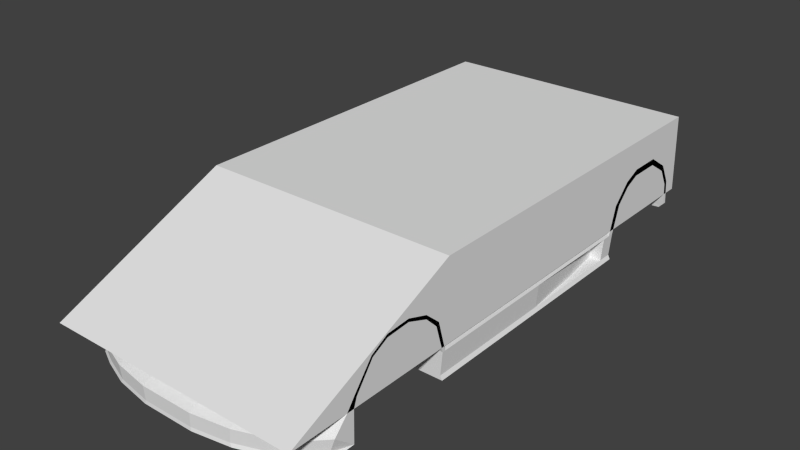 # Source: rocket1_1.blend  (saved by Blender 3.0.42; exported with 4.5.12 LTS)
import bpy
from mathutils import Matrix  # noqa: F401  (used for matrix-valued properties, if any)

bpy.ops.wm.read_factory_settings(use_empty=True)
scene = bpy.context.scene
scene.name = 'Scene'

# ---- materials (node trees are filled in below, after node groups)
mat_main___eeeeee___primary = bpy.data.materials.new('main [#eeeeee] [primary]')
mat_main___eeeeee___primary.alpha_threshold = 0.0
mat_main___eeeeee___primary.use_transparent_shadow = False
mat_main___eeeeee___primary.roughness = 0.5

# ---- material node trees

# ---- world
world_world = bpy.data.worlds.new('World'); scene.world = world_world
world_world.color = (0.05088, 0.05088, 0.05088)
world_world.use_sun_shadow = False
world_world.sun_shadow_jitter_overblur = 0.0
world_world.cycles.sampling_method = 'NONE'
world_world.cycles.sample_map_resolution = 256

# ---- meshes
me_chassis = bpy.data.meshes.new('chassis')
me_chassis.from_pydata([(0.08244, 0.715, 0.4604), (0.08244, 0.715, 0.5104), (0.1127, 0.6975, 0.4604), (0.1127, 0.6975, 0.5104), (0.1127, 0.6625, 0.4604), (0.1127, 0.6625, 0.5104), (0.08244, 0.645, 0.4604), (0.08244, 0.645, 0.5104), (0.05213, 0.6625, 0.4604), (0.05213, 0.6625, 0.5104), (0.05213, 0.6975, 0.4604), (0.05213, 0.6975, 0.5104), (0.0, -0.7932, -0.06461), (0.0, -0.7932, 0.5425), (0.0, 0.8853, -0.06461), (0.0, 0.7867, 0.4562), (0.8779, -0.8694, -0.06461), (0.8779, -0.9274, 0.3064), (0.8779, 0.8853, -0.06461), (0.8779, 0.9436, 0.3015), (0.5541, 0.9436, 0.3015), (0.5541, 0.8853, -0.06461), (0.6216, -0.8694, -0.06461), (0.0, -1.799, -0.06461), (0.8779, -0.9065, 0.3234), (0.8779, 0.9011, 0.3098), (0.5541, 0.9011, 0.3353), (0.6216, -0.9065, 0.3791), (0.8779, -1.011, 0.3887), (0.6216, -1.011, 0.3887), (0.8779, -1.011, 0.415), (0.6216, -1.011, 0.415), (0.8779, -1.153, 0.4415), (0.6216, -1.153, 0.4415), (0.8779, -1.153, 0.4622), (0.6216, -1.153, 0.4622), (0.8779, -1.316, 0.432), (0.6216, -1.316, 0.432), (0.8779, -1.316, 0.4527), (0.6216, -1.316, 0.4527), (0.8779, -1.427, 0.3741), (0.6216, -1.427, 0.3741), (0.8779, -1.435, 0.3883), (0.6216, -1.435, 0.3883), (0.8779, -1.547, 0.2101), (0.6216, -1.547, 0.2101), (0.8779, -1.564, 0.2224), (0.6216, -1.564, 0.2224), (0.8779, 1.133, 0.4381), (0.5541, 1.133, 0.4381), (0.8779, 1.133, 0.4811), (0.5541, 1.133, 0.4811), (0.8779, 1.348, 0.4381), (0.5541, 1.348, 0.4381), (0.8779, 1.348, 0.4811), (0.5541, 1.348, 0.4811), (0.1807, 0.8853, -0.06461), (0.1807, -0.7932, 0.5279), (0.1807, 0.7867, 0.4562), (0.1807, -0.7932, -0.06461), (0.0, -1.799, 0.1455), (0.1807, -1.799, 0.1455), (0.1807, -1.799, -0.06461), (0.0, -2.018, -0.06461), (0.0, -2.018, 0.0485), (0.1807, -2.018, 0.0485), (0.1807, -2.018, -0.06461), (0.6216, -1.704, 0.1455), (0.6216, -1.704, -0.06461), (0.6216, -1.907, 0.0485), (0.6216, -1.907, -0.06461), (0.741, -1.67, 0.1455), (0.741, -1.67, -0.06461), (0.741, -1.849, 0.0485), (0.741, -1.849, -0.06461), (0.8779, -1.62, 0.1455), (0.8779, -1.573, -0.06461), (0.8779, -1.71, 0.0485), (0.8779, -1.71, -0.06461), (0.8779, -1.569, 0.1455), (0.5541, 1.298, 0.284), (0.4334, -0.7932, 0.3816), (0.4334, -1.757, 0.1455), (0.4334, -1.976, 0.0485), (0.4334, -1.976, -0.06461), (0.4334, -1.757, -0.06461), (0.1807, -1.272, -0.06461), (0.6216, -1.573, -0.06461), (0.6216, -1.569, 0.1455), (0.1807, -1.272, 0.29), (0.0, -1.272, -0.06461), (0.0, -1.272, 0.29), (0.4334, -1.256, 0.2743), (0.1807, -1.636, 0.1893), (0.0, -1.636, 0.1893), (0.4334, -1.6, 0.1893), (0.1807, -1.636, -0.06461), (0.0, -1.636, -0.06461), (0.1807, 1.661, 0.07573), (0.6216, -0.8694, 0.1455), (0.8779, 0.8853, 0.117), (0.8779, -0.8694, 0.117), (0.5541, 0.8853, 0.1455), (0.0, 1.661, 0.07573), (0.6216, -0.9274, 0.3064), (0.8779, 1.021, 0.4323), (0.5275, -1.013, 0.3683), (0.5275, -1.157, 0.3853), (0.5275, -1.319, 0.3701), (0.547, -1.435, 0.3268), (0.333, 1.298, 0.282), (0.5275, -0.7932, 0.3415), (0.8779, 1.035, 0.3944), (0.5541, 1.035, 0.3944), (0.5541, 1.021, 0.4445), (0.0, -0.3736, 0.6579), (0.0, 0.4657, 0.5477), (0.1807, 0.4657, 0.5441), (0.1807, 0.04605, 0.6371), (0.1807, -0.3736, 0.6469), (0.3955, 0.4657, 0.3772), (0.4431, 0.04605, 0.4072), (0.4463, -0.3736, 0.4098), (0.6216, -0.7932, 0.3614), (0.8779, -0.8471, 0.117), (0.3694, 0.7867, 0.3464), (0.8779, 1.492, 0.3466), (0.5541, 1.492, 0.3466), (0.8779, 1.505, 0.3801), (0.5541, 1.505, 0.3801), (0.8779, 1.558, 0.2265), (0.5541, 1.558, 0.2265), (0.8779, 1.582, 0.2391), (0.5541, 1.582, 0.2391), (0.5541, 1.58, 0.01957), (0.5541, 1.641, 0.01957), (0.0, 1.298, 0.282), (0.1807, 1.298, 0.282), (0.0, 1.298, -0.01694), (0.1807, 1.298, -0.01694), (0.0, 1.67, 0.01625), (0.1807, 1.67, 0.01625), (0.5541, 1.629, 0.07873), (0.8779, -0.3736, -0.06461), (0.8779, 0.04605, -0.06461), (0.8779, 0.4657, -0.06461), (0.8779, -0.3736, 0.117), (0.8779, 0.04605, 0.117), (0.8779, 0.4657, 0.117), (0.8126, -0.3736, 0.2754), (0.8126, 0.04605, 0.2754), (0.8126, 0.4657, 0.2754), (0.7153, -0.3736, 0.3285), (0.7153, 0.04605, 0.3285), (0.7153, 0.4657, 0.3285), (0.6102, -0.3736, 0.3474), (0.6102, 0.04605, 0.3474), (0.6102, 0.4657, 0.3474), (0.5239, -0.3736, 0.3474), (0.5156, 0.04605, 0.3474), (0.504, 0.4657, 0.3474), (0.5785, -1.572, 0.2148), (0.1807, -1.454, -0.06461), (0.0, -1.454, -0.06461), (0.1807, -1.454, 0.2397), (0.0, -1.454, 0.2397), (0.4334, -1.428, 0.2318), (0.4334, -1.025, 0.3279), (0.8779, -0.795, -0.06461), (0.8779, -0.795, 0.117), (0.8126, -0.795, 0.2754), (0.8779, -0.8471, -0.06461), (0.5275, -0.9075, 0.3549), (0.8245, -0.9029, 0.3487), (0.8779, 0.8434, -0.06461), (0.8779, 0.7867, 0.117), (0.8779, 0.8434, 0.117), (0.7163, 0.9011, 0.345), (0.8779, 0.7867, -0.06461), (0.8126, 0.7867, 0.2754), (0.7153, 0.7867, 0.3285), (0.6102, 0.7867, 0.3474), (0.504, 0.7867, 0.3474), (0.7163, 1.133, 0.4811), (0.7163, 1.348, 0.4811), (0.7163, 1.505, 0.3801), (0.7163, 1.021, 0.4384), (0.7163, 1.582, 0.2391), (0.4632, 1.298, 0.283), (0.3052, 1.65, 0.07673), (0.4296, 1.64, 0.07773), (0.3052, 1.66, 0.01736), (0.4296, 1.651, 0.01846), (0.3052, 0.8853, -0.06351), (0.3052, 1.298, -0.01583), (0.4296, 1.298, -0.01472), (0.4296, 0.8853, -0.0624), (0.1807, 1.587, 0.1479), (0.0, 1.587, 0.1479), (0.3149, 1.58, 0.1486), (0.4342, 1.573, 0.1496), (0.0, 1.568, 0.5781), (0.5541, 1.566, 0.1506), (0.5541, 1.298, -0.01472), (0.5541, 0.971, 0.3293), (0.4877, 0.9914, 0.3217), (0.3548, 0.9914, 0.3207), (0.1807, 0.9914, 0.3865), (0.0, 0.9914, 0.3865), (0.0, 1.494, 0.5459), (0.7745, 1.568, 0.5781), (0.7745, 1.494, 0.5459), (0.5541, -0.7932, -0.06461), (0.3052, -0.7932, -0.06351), (0.4296, -0.7932, -0.0624), (0.3052, -1.272, -0.06351), (0.3052, -1.636, -0.06351), (0.3052, -1.454, -0.06351), (0.4296, -1.272, -0.0624), (0.4296, -1.636, -0.0624), (0.4296, -1.454, -0.0624), (0.5541, -1.272, -0.06461), (0.5541, -1.636, -0.06461), (0.5541, -1.454, -0.06461), (0.6216, -1.219, 0.1455), (0.6216, -1.221, -0.06461), (0.0, 1.573, 0.5659), (0.0, 1.5, 0.5337), (0.7745, 1.573, 0.5659), (0.7745, 1.5, 0.5337), (0.0, 1.451, 0.5366), (0.7745, 1.451, 0.5366), (0.0, 1.456, 0.5244), (0.7745, 1.456, 0.5244), (0.7713, 1.592, 0.5219), (0.7713, 1.592, 0.5822), (0.7713, 1.446, 0.5822), (0.7713, 1.446, 0.5219), (0.7713, 1.554, 0.5822), (0.7863, 1.554, 0.5219), (0.7713, 1.554, 0.5219), (0.7713, 1.473, 0.5822), (0.7863, 1.473, 0.5219), (0.7713, 1.473, 0.5219), (0.7863, 1.554, 0.2876), (0.7713, 1.554, 0.2876), (0.7863, 1.473, 0.37), (0.7713, 1.473, 0.37), (0.7966, 1.446, 0.5822), (0.7966, 1.446, 0.5219), (0.7966, 1.592, 0.5822), (0.7966, 1.592, 0.5219), (0.0, -2.015, -0.04201), (0.1748, -2.015, -0.04201), (0.6012, -1.907, -0.04201), (0.7167, -1.851, -0.04201), (0.8491, -1.716, -0.04201), (0.4192, -1.974, -0.04201), (0.8648, 0.8853, -0.03737), (0.8648, -0.8694, -0.03737), (0.8648, 0.4657, -0.03737), (0.8648, 0.04605, -0.03737), (0.8648, -0.3736, -0.03737), (0.8648, -0.795, -0.03737), (0.8648, -0.8471, -0.03737), (0.8648, 0.8434, -0.03737), (0.8648, 0.7867, -0.03737), (0.1807, 1.662, 0.01625), (0.1807, 1.662, -0.04407), (0.1807, 1.052, 0.01625), (0.1807, 1.052, -0.04407), (0.191, 1.662, 0.01625), (0.191, 1.662, -0.04407), (0.191, 1.052, 0.01625), (0.191, 1.052, -0.04407), (0.2948, 1.662, 0.01625), (0.2948, 1.662, -0.04407), (0.2948, 1.052, 0.01625), (0.2948, 1.052, -0.04407), (0.3052, 1.662, 0.01625), (0.3052, 1.662, -0.04407), (0.3052, 1.052, 0.01625), (0.3052, 1.052, -0.04407), (0.5438, 1.662, 0.01625), (0.5438, 1.662, -0.04407), (0.5438, 1.052, 0.01625), (0.5438, 1.052, -0.04407), (0.5541, 1.662, 0.01625), (0.5541, 1.662, -0.04407), (0.5541, 1.052, 0.01625), (0.5541, 1.052, -0.04407), (0.8421, 0.4657, 0.117), (0.7989, 0.7867, 0.117), (0.829, 0.4657, -0.03737), (0.7858, 0.7867, -0.03737), (0.504, 0.7867, 0.3277), (0.1174, -0.3736, 0.6507), (0.09034, 0.04605, 0.6408), (0.6102, 0.7867, 0.3277), (0.0, -0.3736, 0.6815), (0.0, 0.04605, 0.6597), (0.1174, -0.3736, 0.6743), (0.09034, 0.04605, 0.6561), (0.08244, 0.8146, 0.4333), (0.08244, 0.8146, 0.4833), (0.1127, 0.7971, 0.4333), (0.1127, 0.7971, 0.4833), (0.1127, 0.7621, 0.4333), (0.1127, 0.7621, 0.4833), (0.08244, 0.7446, 0.4333), (0.08244, 0.7446, 0.4833), (0.05213, 0.7621, 0.4333), (0.05213, 0.7621, 0.4833), (0.05213, 0.7971, 0.4333), (0.05213, 0.7971, 0.4833), (0.08244, 0.9106, 0.4059), (0.08244, 0.9106, 0.4559), (0.1127, 0.8931, 0.4059), (0.1127, 0.8931, 0.4559), (0.1127, 0.8581, 0.4059), (0.1127, 0.8581, 0.4559), (0.08244, 0.8406, 0.4059), (0.08244, 0.8406, 0.4559), (0.05213, 0.8581, 0.4059), (0.05213, 0.8581, 0.4559), (0.05213, 0.8931, 0.4059), (0.05213, 0.8931, 0.4559), (0.08244, 1.01, 0.3788), (0.08244, 1.01, 0.4288), (0.1127, 0.9927, 0.3788), (0.1127, 0.9927, 0.4288), (0.1127, 0.9577, 0.3788), (0.1127, 0.9577, 0.4288), (0.08244, 0.9402, 0.3788), (0.08244, 0.9402, 0.4288), (0.05213, 0.9577, 0.3788), (0.05213, 0.9577, 0.4288), (0.05213, 0.9927, 0.3788), (0.05213, 0.9927, 0.4288), (0.3634, 1.596, 0.02423), (0.3634, 1.682, 0.02423), (0.4057, 1.596, 0.04866), (0.4057, 1.682, 0.04866), (0.4057, 1.596, 0.09752), (0.4057, 1.682, 0.09752), (0.3634, 1.596, 0.122), (0.3634, 1.682, 0.122), (0.3211, 1.596, 0.09752), (0.3211, 1.682, 0.09752), (0.3211, 1.596, 0.04866), (0.3211, 1.682, 0.04866), (0.4603, 1.596, 0.02423), (0.4603, 1.666, 0.02423), (0.5026, 1.596, 0.04866), (0.5026, 1.666, 0.04866), (0.5026, 1.596, 0.09752), (0.5026, 1.666, 0.09752), (0.4603, 1.596, 0.122), (0.4603, 1.666, 0.122), (0.418, 1.596, 0.09752), (0.418, 1.666, 0.09752), (0.418, 1.596, 0.04866), (0.418, 1.666, 0.04866), (0.0, -1.799, 0.1302), (0.1807, -1.799, 0.1302), (0.8444, 1.58, 0.03667), (0.8779, 1.576, 0.07219), (0.8462, 1.579, 0.04959), (0.8779, 1.601, 0.07219), (0.8444, 1.609, 0.03667), (0.8447, 1.607, 0.04275), (0.8569, 1.602, 0.06466)], [], [(0, 1, 3, 2), (2, 3, 5, 4), (4, 5, 7, 6), (6, 7, 9, 8), (3, 1, 11, 9, 7, 5), (8, 9, 11, 10), (10, 11, 1, 0), (317, 318, 320, 319), (176, 175, 266, 265), (264, 259, 16, 171), (263, 264, 171, 168), (117, 58, 15, 116), (105, 112, 48, 50), (28, 30, 34, 32), (32, 34, 38, 36), (30, 31, 35, 34), (29, 28, 32, 33), (34, 35, 39, 38), (33, 32, 36, 37), (36, 38, 42, 40), (38, 39, 43, 42), (37, 36, 40, 41), (40, 42, 46, 44), (42, 43, 47, 46), (41, 40, 44, 45), (50, 48, 52, 54), (113, 114, 51, 49), (186, 105, 50, 183), (112, 113, 49, 48), (54, 52, 126, 128), (49, 51, 55, 53), (183, 50, 54, 184), (48, 49, 53, 52), (24, 30, 28, 17), (31, 27, 172, 106), (139, 138, 140, 141), (12, 14, 56, 59), (82, 83, 69, 67), (97, 96, 62, 23), (60, 61, 364, 363), (37, 224, 33), (253, 252, 63, 66), (23, 62, 66, 63), (61, 60, 64, 65), (17, 104, 99), (67, 69, 73, 71), (84, 85, 68, 70), (257, 84, 70, 254), (93, 61, 82, 95), (71, 73, 77, 75), (70, 68, 72, 74), (254, 70, 74, 255), (76, 75, 77), (74, 72, 76, 78), (255, 74, 78, 256), (46, 47, 75), (76, 77, 256), (71, 47, 67), (79, 44, 46, 75), (76, 79, 75), (253, 66, 84, 257), (66, 62, 85, 84), (61, 65, 83, 82), (79, 76, 87, 88), (89, 92, 167), (44, 79, 88, 45), (224, 99, 104), (57, 13, 91, 89), (12, 59, 86, 90), (47, 71, 75), (164, 93, 95, 166), (29, 224, 104), (164, 165, 94, 93), (163, 162, 96, 97), (82, 161, 95), (104, 17, 28), (224, 225, 22, 99), (198, 197, 98, 103), (20, 19, 100, 102), (100, 176, 265, 258), (101, 17, 99), (224, 45, 88), (104, 28, 29), (19, 20, 204), (161, 82, 67), (43, 39, 108, 109), (39, 35, 107, 108), (35, 31, 106, 107), (166, 95, 161, 109), (103, 98, 141, 140), (208, 207, 137, 136), (128, 126, 130, 132), (27, 123, 111, 172), (108, 92, 166), (109, 108, 166), (108, 107, 92), (106, 167, 107), (167, 172, 81), (90, 86, 162, 163), (43, 109, 47), (177, 25, 105, 186), (26, 114, 204), (25, 19, 112, 105), (81, 122, 119, 57), (122, 121, 118, 119), (121, 120, 117, 118), (296, 115, 13), (302, 300, 299, 301), (57, 89, 81), (117, 120, 125, 58), (53, 55, 129, 127), (184, 54, 128, 185), (52, 53, 127, 126), (202, 367, 366, 130), (127, 129, 133, 131), (126, 127, 131, 130), (185, 128, 132, 187), (132, 130, 366, 368), (191, 192, 195, 194), (130, 131, 202), (187, 132, 368, 371), (142, 187, 371, 370), (142, 133, 187), (189, 191, 141, 98), (266, 260, 145, 178), (260, 261, 144, 145), (261, 262, 143, 144), (147, 148, 151, 150), (146, 147, 150, 149), (150, 151, 154, 153), (149, 150, 153, 152), (153, 154, 157, 156), (152, 153, 156, 155), (156, 157, 160, 159), (155, 156, 159, 158), (121, 122, 158, 159), (120, 121, 159, 160), (111, 158, 122, 81), (161, 47, 109), (67, 47, 161), (120, 160, 182, 125), (81, 89, 167), (89, 91, 165, 164), (29, 33, 224), (89, 164, 166, 92), (206, 205, 188, 110), (167, 106, 172), (123, 155, 158, 111), (146, 149, 170, 169), (169, 170, 124), (262, 263, 168, 143), (17, 101, 124, 24), (170, 24, 124), (149, 152, 170), (123, 170, 152), (155, 123, 152), (24, 170, 173), (27, 31, 30, 173), (258, 265, 174, 18), (172, 111, 81), (30, 24, 173), (151, 148, 175, 179), (27, 173, 170, 123), (19, 25, 176, 100), (176, 179, 175), (265, 266, 178, 174), (176, 25, 179), (177, 180, 179, 25), (13, 57, 296), (154, 151, 179, 180), (129, 185, 187, 133), (157, 154, 180, 181), (55, 184, 185, 129), (26, 177, 186, 114), (51, 183, 184, 55), (114, 186, 183, 51), (180, 177, 181), (177, 26, 181), (167, 92, 107), (142, 135, 192, 190), (190, 192, 191, 189), (200, 190, 189, 199), (197, 137, 110, 199), (206, 110, 137, 207), (14, 138, 139, 56), (141, 191, 194, 139), (194, 195, 196, 193), (139, 194, 193, 56), (131, 133, 202), (142, 202, 133), (98, 197, 199, 189), (188, 200, 199, 110), (136, 137, 197, 198), (365, 367, 202, 134), (204, 20, 80), (200, 188, 80, 202), (190, 200, 202, 142), (102, 80, 20), (102, 21, 203, 80), (181, 26, 182), (204, 112, 19), (112, 204, 113), (114, 113, 204), (125, 206, 207, 58), (125, 182, 205, 206), (15, 58, 207, 208), (205, 182, 26, 204), (205, 204, 80, 188), (370, 369, 135, 142), (134, 202, 80, 203), (135, 134, 192), (192, 134, 203, 195), (21, 196, 195, 203), (209, 211, 210, 201), (96, 162, 217, 216), (193, 196, 214, 213), (196, 21, 212, 214), (56, 193, 213, 59), (162, 86, 215, 217), (219, 85, 216), (86, 59, 213, 215), (216, 217, 220, 219), (217, 215, 218, 220), (215, 213, 214, 218), (220, 218, 221, 223), (219, 220, 223, 222), (218, 214, 212, 221), (85, 62, 216), (96, 216, 62), (219, 222, 85), (68, 85, 222), (222, 87, 68), (72, 68, 87), (76, 72, 87), (88, 87, 225, 224), (222, 223, 87), (221, 225, 87, 223), (22, 225, 221, 212), (22, 212, 168), (168, 171, 22), (174, 21, 18), (171, 16, 22), (174, 178, 21), (21, 178, 145), (227, 226, 228, 229), (212, 21, 144), (143, 212, 144), (168, 212, 143), (21, 145, 144), (201, 210, 228, 226), (209, 227, 232, 230), (209, 201, 226, 227), (231, 230, 232, 233), (227, 229, 233, 232), (211, 209, 230, 231), (240, 238, 235, 234), (243, 241, 238, 240), (242, 243, 247, 246), (237, 236, 241, 243), (246, 247, 245, 244), (239, 242, 246, 244), (240, 239, 244, 245), (243, 240, 245, 247), (248, 249, 251, 250), (224, 37, 41), (41, 45, 224), (65, 253, 257, 83), (73, 255, 256, 77), (69, 254, 255, 73), (83, 257, 254, 69), (65, 64, 252, 253), (78, 76, 256), (146, 169, 263, 262), (147, 146, 262, 261), (148, 147, 291), (260, 266, 294, 293), (169, 124, 264, 263), (124, 101, 259, 264), (18, 21, 258), (21, 102, 100, 258), (16, 259, 22), (22, 259, 101, 99), (270, 268, 272, 274), (273, 274, 272, 271), (268, 267, 271, 272), (267, 269, 273, 271), (269, 267, 268, 270), (274, 273, 269, 270), (278, 276, 280, 282), (281, 282, 280, 279), (276, 275, 279, 280), (275, 277, 281, 279), (277, 275, 276, 278), (282, 281, 277, 278), (286, 284, 288, 290), (289, 290, 288, 287), (284, 283, 287, 288), (283, 285, 289, 287), (285, 283, 284, 286), (290, 289, 285, 286), (292, 291, 293, 294), (175, 148, 291, 292), (266, 175, 292, 294), (160, 157, 298, 295), (291, 147, 261, 293), (157, 181, 298), (181, 182, 295, 298), (261, 260, 293), (182, 160, 295), (119, 296, 57), (302, 297, 116), (115, 296, 301, 299), (297, 118, 117), (117, 116, 297), (302, 116, 300), (297, 296, 119, 118), (296, 297, 302, 301), (303, 304, 306, 305), (305, 306, 308, 307), (307, 308, 310, 309), (309, 310, 312, 311), (306, 304, 314, 312, 310, 308), (311, 312, 314, 313), (313, 314, 304, 303), (315, 316, 318, 317), (319, 320, 322, 321), (321, 322, 324, 323), (318, 316, 326, 324, 322, 320), (323, 324, 326, 325), (325, 326, 316, 315), (327, 328, 330, 329), (329, 330, 332, 331), (331, 332, 334, 333), (333, 334, 336, 335), (330, 328, 338, 336, 334, 332), (335, 336, 338, 337), (337, 338, 328, 327), (339, 340, 342, 341), (341, 342, 344, 343), (343, 344, 346, 345), (345, 346, 348, 347), (342, 340, 350, 348, 346, 344), (347, 348, 350, 349), (349, 350, 340, 339), (351, 352, 354, 353), (353, 354, 356, 355), (355, 356, 358, 357), (357, 358, 360, 359), (354, 352, 362, 360, 358, 356), (359, 360, 362, 361), (361, 362, 352, 351), (93, 94, 363, 364), (61, 93, 364), (365, 366, 367), (368, 369, 370, 371), (365, 369, 368, 366), (365, 134, 135, 369), (234, 235, 250, 251), (240, 234, 251), (240, 251, 249), (243, 240, 249), (237, 243, 249), (237, 249, 248), (236, 237, 248), (235, 238, 250), (238, 241, 248), (241, 236, 248), (238, 248, 250)])
me_chassis.materials.append(mat_main___eeeeee___primary)
me_chassis.use_remesh_preserve_volume = False
me_chassis.use_remesh_preserve_attributes = False
me_chassis.use_mirror_vertex_groups = False
me_chassis.update()
me_collision = bpy.data.meshes.new('collision')
me_collision.from_pydata([(-0.8779, -2.018, 0.1478), (-0.8779, -0.8286, 0.6815), (-0.8779, 1.654, 0.6815), (-0.8779, 1.682, 0.1478), (0.8779, -2.018, 0.1478), (0.8779, -0.8286, 0.6815), (0.8779, 1.654, 0.6815), (0.8779, 1.682, 0.1478)], [], [(5, 6, 2), (1, 2, 3), (5, 2, 1), (1, 3, 0), (2, 6, 7), (2, 7, 3), (3, 7, 4), (3, 4, 0), (7, 6, 5), (7, 5, 4), (4, 5, 1), (4, 1, 0)])
me_collision.materials.append(None)
me_collision.use_remesh_preserve_volume = False
me_collision.use_remesh_preserve_attributes = False
me_collision.use_mirror_vertex_groups = False
me_collision.update()

# ---- objects
ob_chassis = bpy.data.objects.new('chassis', me_chassis)
ob_collision = bpy.data.objects.new('collision', me_collision)
ob_wheel_fl = bpy.data.objects.new('wheel_fl', None)
ob_wheel_fr = bpy.data.objects.new('wheel_fr', None)
ob_wheel_rl = bpy.data.objects.new('wheel_rl', None)
ob_wheel_rr = bpy.data.objects.new('wheel_rr', None)

# ---- transforms, parenting, visibility, modifiers, constraints
ob_chassis.location = (0.0, 0.0, 0.0)
ob_chassis.lineart.crease_threshold = 0.0
_m = ob_chassis.modifiers.new('Mirror', 'MIRROR')
ob_collision.location = (0.0, 0.0, 0.0)
ob_collision.lineart.crease_threshold = 0.0
ob_wheel_fl.location = (0.7193, -1.236, 0.04515)
ob_wheel_fl.empty_image_offset = (0.0, 0.0)
ob_wheel_fl.lineart.crease_threshold = 0.0
ob_wheel_fr.location = (-0.7193, -1.236, 0.04515)
ob_wheel_fr.empty_image_offset = (0.0, 0.0)
ob_wheel_fr.lineart.crease_threshold = 0.0
ob_wheel_rl.location = (0.7193, 1.248, 0.04515)
ob_wheel_rl.empty_image_offset = (0.0, 0.0)
ob_wheel_rl.lineart.crease_threshold = 0.0
ob_wheel_rr.location = (-0.7193, 1.248, 0.04515)
ob_wheel_rr.empty_image_offset = (0.0, 0.0)
ob_wheel_rr.lineart.crease_threshold = 0.0

# ---- collection membership
scene.collection.objects.link(ob_chassis)
scene.collection.objects.link(ob_collision)
scene.collection.objects.link(ob_wheel_fl)
scene.collection.objects.link(ob_wheel_fr)
scene.collection.objects.link(ob_wheel_rl)
scene.collection.objects.link(ob_wheel_rr)

# ---- scene / render settings (as saved in the file)
scene.frame_start = 1; scene.frame_end = 250; scene.frame_set(1)
scene.render.engine = 'BLENDER_EEVEE_NEXT'
scene.render.resolution_percentage = 50
scene.render.dither_intensity = 0.0
scene.cycles.use_denoising = False
scene.cycles.samples = 10
scene.cycles.sampling_pattern = 'TABULATED_SOBOL'
scene.cycles.light_sampling_threshold = 0.0
scene.cycles.use_adaptive_sampling = False
scene.cycles.use_light_tree = False
scene.cycles.blur_glossy = 0.0
scene.cycles.pixel_filter_type = 'GAUSSIAN'
scene.cycles.sample_clamp_indirect = 0.0
scene.view_settings.view_transform = 'Standard'
bpy.context.view_layer.update()

# ---- added for rendering (the .blend has no active camera and no usable light): camera, sun
cam_auto = bpy.data.cameras.new('AutoCamera')
cam_auto.lens = 50.0
cam_auto.sensor_width = 36.0
cam_auto.clip_end = 1000.0
ob_auto_camera = bpy.data.objects.new('AutoCamera', cam_auto)
scene.collection.objects.link(ob_auto_camera)
ob_auto_camera.location = (3.85201, -4.79038, 3.39003)
ob_auto_camera.rotation_euler = (1.09748, -7.21219e-08, 0.694738)
scene.camera = ob_auto_camera
light_auto_sun = bpy.data.lights.new('AutoSun', 'SUN')
light_auto_sun.energy = 3.0
light_auto_sun.angle = 0.0523599
ob_auto_sun = bpy.data.objects.new('AutoSun', light_auto_sun)
scene.collection.objects.link(ob_auto_sun)
ob_auto_sun.rotation_euler = (0.872665, 0.174533, 0.523599)
bpy.context.view_layer.update()
